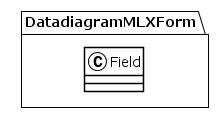

The diagram above was rendered by PlantUML. Its source (embedded in the PNG):
@startuml
!theme plain
package DatadiagramMLXForm {
class Field {
}
}
@enduml